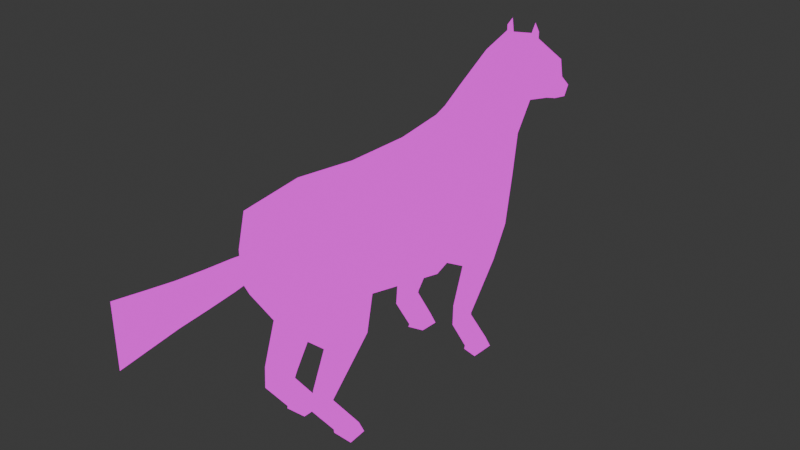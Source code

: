 # Source: horse.blend  (saved by Blender 4.2.66; exported with 4.5.12 LTS)
import bpy
from mathutils import Matrix  # noqa: F401  (used for matrix-valued properties, if any)

bpy.ops.wm.read_factory_settings(use_empty=True)
scene = bpy.context.scene
scene.name = 'Scene'

# ---- collections
col_collection = bpy.data.collections.new('Collection'); scene.collection.children.link(col_collection)

# ---- images (referenced by path relative to the original .blend; pixels are not part of the script)
import os
ASSET_DIR = os.environ.get("B2B_ASSET_DIR", "")  # directory of the original .blend (textures are referenced by path, not embedded)
HERE = os.path.dirname(os.path.abspath(__file__))  # packed textures are extracted next to this script under _unpacked/

def load_image(name, relpath, width, height, colorspace="sRGB"):
    """Load a texture the original file referenced (path relative to the .blend, or extracted next to this script)."""
    p = next((c for c in (os.path.join(HERE, relpath), os.path.join(ASSET_DIR, relpath)) if relpath and os.path.exists(c)), "")
    if p:
        img = bpy.data.images.load(p, check_existing=True)
        img.name = name
    else:  # same state as the original file: an image datablock whose file is absent (Cycles renders it pink)
        img = bpy.data.images.new(name, width, height)
        img.source = "FILE"
        img.filepath = "//" + (relpath or name)
    img.colorspace_settings.name = colorspace
    return img
img_horse_white_png = load_image('horse_white.png', 'horse_white.png', 1024, 1024, 'sRGB')

# ---- materials (node trees are filled in below, after node groups)
mat_horse = bpy.data.materials.new('horse')
mat_horse.alpha_threshold = 0.0
mat_horse.roughness = 0.5
mat_horse.line_color = (0.0, 0.0, 0.0, 1.0)

# ---- material node trees
mat_horse.use_nodes = True; mat_horse.node_tree.nodes.clear()
_N = mat_horse.node_tree.nodes; _L = mat_horse.node_tree.links
n0 = _N.new('ShaderNodeOutputMaterial'); n0.name = 'Material Output'; n0.location = (300, 300)
n1 = _N.new('ShaderNodeEmission'); n1.name = 'Emission'; n1.location = (10, 300)
n2 = _N.new('ShaderNodeTexImage'); n2.name = 'Image Texture'; n2.location = (-280, 280)
n2.image = img_horse_white_png
n2.interpolation = 'Closest'
_L.new(n1.outputs[0], n0.inputs[0])
_L.new(n2.outputs[0], n1.inputs[0])
n0.is_active_output = True

# ---- world
world_world = bpy.data.worlds.new('World'); scene.world = world_world
world_world.use_nodes = True; world_world.node_tree.nodes.clear()
_N = world_world.node_tree.nodes; _L = world_world.node_tree.links
n0 = _N.new('ShaderNodeOutputWorld'); n0.name = 'World Output'; n0.location = (300, 300)
n1 = _N.new('ShaderNodeBackground'); n1.name = 'Background'; n1.location = (10, 300)
n1.inputs[0].default_value = (0.05088, 0.05088, 0.05088, 1.0)
_L.new(n1.outputs[0], n0.inputs[0])
n0.is_active_output = True
world_world.color = (0.05088, 0.05088, 0.05088)
world_world.sun_shadow_jitter_overblur = 0.0

# ---- meshes
me_cylinder = bpy.data.meshes.new('Cylinder')
me_cylinder.from_pydata([(-1.989e-08, 3.033, -1.604), (-1.989e-08, 3.262, 0.7783), (0.6815, 2.733, -1.604), (-1.989e-08, 1.865, 1.148), (0.6815, 1.712, -1.604), (0.6815, 1.712, 0.946), (-1.989e-08, 1.523, -1.667), (-1.989e-08, 1.454, 0.9875), (-1.989e-08, 3.097, -0.9503), (-1.989e-08, 3.076, 0.3979), (0.6427, 2.754, 0.4583), (0.6815, 2.83, -0.9503), (0.6815, 1.81, 0.315), (0.6815, 1.844, -1.04), (-1.989e-08, 1.32, 0.3526), (-1.989e-08, 1.412, -0.7706), (0.5936, 1.322, -1.046), (0.5936, 1.322, -1.383), (0.2661, 1.192, -1.367), (0.2661, 1.192, -1.1), (0.474, 0.6365, -1.42), (0.5667, 0.7679, -1.552), (0.2931, 0.7717, -1.539), (0.2931, 0.6678, -1.338), (0.4607, 0.6113, -1.416), (0.5535, 0.501, -1.573), (0.2798, 0.5172, -1.569), (0.2798, 0.6095, -1.374), (0.5431, 0.1599, -1.143), (0.5669, 0.04961, -1.301), (0.2932, 0.06587, -1.297), (0.2932, 0.1581, -1.101), (0.5606, 3.576e-07, -1.086), (0.5876, 3.576e-07, -1.291), (0.2765, 3.576e-07, -1.28), (0.2765, 3.576e-07, -1.043), (-1.989e-08, 3.033, -0.2394), (0.6815, 2.733, -0.2394), (0.6815, 1.592, -0.1346), (-1.989e-08, 1.412, -0.1791), (0.3617, 1.179, 0.7941), (0.6584, 1.284, 0.793), (0.6478, 1.346, 0.5082), (0.3722, 1.235, 0.548), (0.4008, 0.6554, 0.5212), (0.5774, 0.6442, 0.5207), (0.6113, 0.8121, 0.3558), (0.4087, 0.7751, 0.3788), (0.4022, 0.6231, 0.5135), (0.5789, 0.6183, 0.5216), (0.6127, 0.4904, 0.3352), (0.4102, 0.5032, 0.3713), (0.4064, 0.18, 0.7312), (0.6249, 0.1752, 0.7393), (0.6169, 0.04731, 0.5528), (0.4144, 0.06012, 0.5889), (0.3886, 1.192e-07, 0.8023), (0.6437, 1.192e-07, 0.8117), (0.6344, 3.576e-07, 0.5527), (0.3979, 3.576e-07, 0.5948), (0.6139, 2.303, 1.101), (0.5566, 2.822, 0.7625), (0.4313, 2.694, 1.348), (0.4314, 3.106, 1.177), (-1.989e-08, 2.41, 1.371), (-0.001397, 3.576, 1.179), (0.3342, 3.083, 1.681), (0.3263, 3.606, 1.628), (-1.989e-08, 2.925, 1.698), (-1.989e-08, 3.838, 1.603), (-1.989e-08, 2.84, 1.873), (0.3119, 2.996, 1.977), (0.3064, 3.346, 2.209), (-1.989e-08, 3.706, 1.976), (0.00381, 2.719, 2.323), (0.2267, 2.815, 2.343), (0.1735, 3.02, 2.404), (-1.989e-08, 3.109, 2.439), (-1.989e-08, 2.656, 2.482), (0.1488, 2.707, 2.505), (0.1459, 2.846, 2.569), (-1.989e-08, 2.9, 2.59), (0.2775, 3.553, 1.801), (0.1203, 3.643, 1.775), (0.2775, 3.822, 1.801), (0.2009, 3.922, 1.811), (-1.989e-08, 3.444, 0.7783), (-1.989e-08, 3.148, 0.3979), (-1.989e-08, 3.913, 1.602), (-1.989e-08, 2.618, -1.88), (0.3594, 2.508, -1.88), (0.3594, 2.132, -1.88), (-1.989e-08, 2.021, -1.88), (-0.6815, 2.733, -1.604), (-0.6815, 1.712, -1.604), (-0.6815, 1.712, 0.946), (-0.6427, 2.754, 0.4583), (-0.6815, 2.83, -0.9503), (-0.6815, 1.81, 0.315), (-0.6815, 1.844, -1.04), (-0.5936, 1.322, -1.046), (-0.5936, 1.322, -1.383), (-0.2661, 1.192, -1.367), (-0.2661, 1.192, -1.1), (-0.474, 0.6365, -1.42), (-0.5667, 0.7679, -1.552), (-0.2931, 0.7717, -1.539), (-0.2931, 0.6678, -1.338), (-0.4607, 0.6113, -1.416), (-0.5535, 0.501, -1.573), (-0.2798, 0.5172, -1.569), (-0.2798, 0.6095, -1.374), (-0.5431, 0.1599, -1.143), (-0.5669, 0.04961, -1.301), (-0.2932, 0.06587, -1.297), (-0.2932, 0.1581, -1.101), (-0.5606, 3.576e-07, -1.086), (-0.5876, 3.576e-07, -1.291), (-0.2765, 3.576e-07, -1.28), (-0.2765, 3.576e-07, -1.043), (-0.6815, 2.733, -0.2394), (-0.6815, 1.592, -0.1346), (-0.3617, 1.179, 0.7941), (-0.6584, 1.284, 0.793), (-0.6478, 1.346, 0.5082), (-0.3722, 1.235, 0.548), (-0.4008, 0.6554, 0.5212), (-0.5774, 0.6442, 0.5207), (-0.6113, 0.8121, 0.3558), (-0.4087, 0.7751, 0.3788), (-0.4022, 0.6231, 0.5135), (-0.5789, 0.6183, 0.5216), (-0.6127, 0.4904, 0.3352), (-0.4102, 0.5032, 0.3713), (-0.4064, 0.18, 0.7312), (-0.6249, 0.1752, 0.7393), (-0.6169, 0.04731, 0.5528), (-0.4144, 0.06012, 0.5889), (-0.3886, 1.192e-07, 0.8023), (-0.6437, 1.192e-07, 0.8117), (-0.6344, 3.576e-07, 0.5527), (-0.3979, 3.576e-07, 0.5948), (-0.6139, 2.303, 1.101), (-0.5566, 2.822, 0.7625), (-0.4313, 2.694, 1.348), (-0.4314, 3.106, 1.177), (-0.3342, 3.083, 1.681), (-0.3263, 3.606, 1.628), (-0.3119, 2.996, 1.977), (-0.3064, 3.346, 2.209), (-0.2267, 2.815, 2.343), (-0.1735, 3.02, 2.404), (-0.1488, 2.707, 2.505), (-0.1459, 2.846, 2.569), (-0.2693, 3.553, 1.801), (-0.1122, 3.643, 1.775), (-0.2693, 3.822, 1.801), (-0.1928, 3.922, 1.811), (-0.001397, 3.743, 1.179), (-0.3594, 2.508, -1.88), (-0.3594, 2.132, -1.88), (-1.989e-08, 2.621, -1.88), (-1.989e-08, 2.339, -1.88), (-1.989e-08, 2.097, -3.317), (-1.989e-08, 2.838, -3.317), (-1.989e-08, 2.666, -2.167), (-1.989e-08, 2.693, -2.454), (-1.989e-08, 2.729, -2.742), (-1.989e-08, 2.782, -3.029), (-1.989e-08, 2.152, -3.029), (-1.989e-08, 2.206, -2.742), (-1.989e-08, 2.241, -2.454), (-1.989e-08, 2.282, -2.167)], [], [(3, 60, 62, 64), (10, 5, 12), (7, 14, 43, 40), (6, 4, 17, 18), (38, 12, 14, 39), (2, 11, 13, 4), (37, 10, 12, 38), (0, 8, 11, 2), (36, 9, 10, 37), (16, 19, 23, 20), (13, 15, 19, 16), (4, 13, 16, 17), (15, 6, 18, 19), (20, 23, 27, 24), (18, 17, 21, 22), (19, 18, 22, 23), (17, 16, 20, 21), (26, 25, 29, 30), (22, 21, 25, 26), (23, 22, 26, 27), (21, 20, 24, 25), (31, 30, 34, 35), (27, 26, 30, 31), (25, 24, 28, 29), (24, 27, 31, 28), (33, 32, 35, 34), (29, 28, 32, 33), (28, 31, 35, 32), (30, 29, 33, 34), (8, 36, 37, 11), (11, 37, 38, 13), (13, 38, 39, 15), (40, 43, 47, 44), (12, 5, 41, 42), (5, 7, 40, 41), (14, 12, 42, 43), (45, 44, 48, 49), (41, 40, 44, 45), (43, 42, 46, 47), (42, 41, 45, 46), (51, 50, 54, 55), (47, 46, 50, 51), (46, 45, 49, 50), (44, 47, 51, 48), (52, 55, 59, 56), (50, 49, 53, 54), (48, 51, 55, 52), (49, 48, 52, 53), (58, 57, 56, 59), (53, 52, 56, 57), (55, 54, 58, 59), (54, 53, 57, 58), (64, 62, 66, 68), (5, 10, 61, 60), (10, 9, 1, 61), (7, 5, 60, 3), (63, 65, 69, 67), (61, 1, 65, 63), (60, 61, 63, 62), (70, 71, 75, 74), (62, 63, 67, 66), (68, 66, 71, 70), (67, 69, 73, 72), (66, 67, 72, 71), (76, 77, 81, 80), (72, 73, 77, 76), (71, 72, 76, 75), (83, 82, 84, 85), (81, 78, 79, 80), (75, 76, 80, 79), (74, 75, 79, 78), (1, 9, 87, 86), (89, 90, 91, 92), (2, 4, 91, 90), (0, 2, 90, 89), (4, 6, 92, 91), (3, 64, 144, 142), (96, 98, 95), (7, 122, 125, 14), (6, 102, 101, 94), (121, 39, 14, 98), (93, 94, 99, 97), (120, 121, 98, 96), (0, 93, 97, 8), (36, 120, 96, 9), (100, 104, 107, 103), (99, 100, 103, 15), (94, 101, 100, 99), (15, 103, 102, 6), (104, 108, 111, 107), (102, 106, 105, 101), (103, 107, 106, 102), (101, 105, 104, 100), (110, 114, 113, 109), (106, 110, 109, 105), (107, 111, 110, 106), (105, 109, 108, 104), (115, 119, 118, 114), (111, 115, 114, 110), (109, 113, 112, 108), (108, 112, 115, 111), (117, 118, 119, 116), (113, 117, 116, 112), (112, 116, 119, 115), (114, 118, 117, 113), (8, 97, 120, 36), (97, 99, 121, 120), (99, 15, 39, 121), (122, 126, 129, 125), (98, 124, 123, 95), (95, 123, 122, 7), (14, 125, 124, 98), (127, 131, 130, 126), (123, 127, 126, 122), (125, 129, 128, 124), (124, 128, 127, 123), (133, 137, 136, 132), (129, 133, 132, 128), (128, 132, 131, 127), (126, 130, 133, 129), (134, 138, 141, 137), (132, 136, 135, 131), (130, 134, 137, 133), (131, 135, 134, 130), (140, 141, 138, 139), (135, 139, 138, 134), (137, 141, 140, 136), (136, 140, 139, 135), (64, 68, 146, 144), (95, 142, 143, 96), (96, 143, 1, 9), (7, 3, 142, 95), (145, 147, 69, 65), (143, 145, 65, 1), (142, 144, 145, 143), (70, 74, 150, 148), (144, 146, 147, 145), (68, 70, 148, 146), (147, 149, 73, 69), (146, 148, 149, 147), (151, 153, 81, 77), (149, 151, 77, 73), (148, 150, 151, 149), (155, 157, 156, 154), (81, 153, 152, 78), (150, 152, 153, 151), (74, 78, 152, 150), (69, 88, 158, 65), (65, 158, 86, 1), (89, 92, 160, 159), (93, 159, 160, 94), (0, 89, 159, 93), (94, 160, 92, 6), (169, 168, 164, 163), (162, 161, 165, 172), (172, 165, 166, 171), (171, 166, 167, 170), (170, 167, 168, 169)])
_uv = me_cylinder.uv_layers.new(name='UVMap')
_uv.uv.foreach_set('vector', [0.1558, 0.5519, 0.2106, 0.4761, 0.267, 0.5066, 0.2271, 0.5583, 0.2563, 0.3855, 0.1345, 0.4662, 0.1263, 0.381, 0.1017, 0.5483, 0.02353, 0.5617, 0.03629, 0.5109, 0.06522, 0.5002, 0.1293, 0.04928, 0.1425, 0.1329, 0.08891, 0.1295, 0.07251, 0.08648, 0.1048, 0.3194, 0.1263, 0.381, 0.01622, 0.3779, 0.01998, 0.311, 0.2345, 0.1594, 0.2478, 0.2204, 0.1298, 0.2036, 0.1425, 0.1329, 0.2449, 0.3013, 0.2563, 0.3855, 0.1263, 0.381, 0.1048, 0.3194, 0.3078, 0.1319, 0.3274, 0.2074, 0.2478, 0.2204, 0.2345, 0.1594, 0.3342, 0.293, 0.344, 0.3686, 0.2563, 0.3855, 0.2449, 0.3013, 0.5159, 0.801, 0.4814, 0.7815, 0.4864, 0.7083, 0.5144, 0.6999, 0.1298, 0.2036, 0.02362, 0.2366, 0.02516, 0.1766, 0.06888, 0.167, 0.1425, 0.1329, 0.1298, 0.2036, 0.06888, 0.167, 0.08891, 0.1295, 0.01622, 0.01622, 0.1293, 0.04928, 0.07251, 0.08648, 0.04015, 0.0737, 0.5144, 0.6999, 0.4864, 0.7083, 0.484, 0.6985, 0.5123, 0.6963, 0.5862, 0.7601, 0.5516, 0.7823, 0.5393, 0.7137, 0.5717, 0.7091, 0.4814, 0.7815, 0.4551, 0.7677, 0.457, 0.716, 0.4864, 0.7083, 0.5516, 0.7823, 0.5159, 0.801, 0.5144, 0.6999, 0.5393, 0.7137, 0.5691, 0.6797, 0.5376, 0.6817, 0.5298, 0.6185, 0.5636, 0.6219, 0.5717, 0.7091, 0.5393, 0.7137, 0.5376, 0.6817, 0.5691, 0.6797, 0.4864, 0.7083, 0.457, 0.716, 0.4551, 0.6891, 0.484, 0.6985, 0.5393, 0.7137, 0.5144, 0.6999, 0.5123, 0.6963, 0.5376, 0.6817, 0.4811, 0.6278, 0.4594, 0.6304, 0.4572, 0.6237, 0.4773, 0.6111, 0.484, 0.6985, 0.4551, 0.6891, 0.4594, 0.6304, 0.4811, 0.6278, 0.5376, 0.6817, 0.5123, 0.6963, 0.5073, 0.6261, 0.5298, 0.6185, 0.5123, 0.6963, 0.484, 0.6985, 0.4811, 0.6278, 0.5073, 0.6261, 0.6187, 0.8227, 0.6433, 0.8268, 0.6474, 0.8614, 0.6187, 0.8605, 0.5298, 0.6185, 0.5073, 0.6261, 0.506, 0.6084, 0.5287, 0.6119, 0.5073, 0.6261, 0.4811, 0.6278, 0.4773, 0.6111, 0.506, 0.6084, 0.5636, 0.6219, 0.5298, 0.6185, 0.5287, 0.6119, 0.5659, 0.6147, 0.3274, 0.2074, 0.3342, 0.293, 0.2449, 0.3013, 0.2478, 0.2204, 0.2478, 0.2204, 0.2449, 0.3013, 0.1048, 0.3194, 0.1298, 0.2036, 0.1298, 0.2036, 0.1048, 0.3194, 0.01998, 0.311, 0.02362, 0.2366, 0.8007, 0.7803, 0.7724, 0.7736, 0.778, 0.7172, 0.7994, 0.7038, 0.1263, 0.381, 0.1345, 0.4662, 0.08006, 0.4645, 0.0769, 0.4293, 0.1345, 0.4662, 0.1017, 0.5483, 0.06522, 0.5002, 0.08006, 0.4645, 0.01622, 0.3779, 0.1263, 0.381, 0.0769, 0.4293, 0.04243, 0.4196, 0.8252, 0.7001, 0.7994, 0.7038, 0.799, 0.6991, 0.8253, 0.6965, 0.832, 0.7903, 0.8007, 0.7803, 0.7994, 0.7038, 0.8252, 0.7001, 0.8936, 0.7636, 0.8646, 0.782, 0.8531, 0.7179, 0.8764, 0.7104, 0.8646, 0.782, 0.832, 0.7903, 0.8252, 0.7001, 0.8531, 0.7179, 0.8733, 0.6805, 0.8512, 0.6812, 0.8489, 0.6205, 0.8749, 0.6253, 0.8764, 0.7104, 0.8531, 0.7179, 0.8512, 0.6812, 0.8733, 0.6805, 0.8531, 0.7179, 0.8252, 0.7001, 0.8253, 0.6965, 0.8512, 0.6812, 0.7994, 0.7038, 0.778, 0.7172, 0.7772, 0.6859, 0.799, 0.6991, 0.7959, 0.6341, 0.7753, 0.631, 0.7724, 0.6249, 0.7913, 0.6131, 0.8512, 0.6812, 0.8253, 0.6965, 0.8205, 0.6296, 0.8489, 0.6205, 0.799, 0.6991, 0.7772, 0.6859, 0.7753, 0.631, 0.7959, 0.6341, 0.8253, 0.6965, 0.799, 0.6991, 0.7959, 0.6341, 0.8205, 0.6296, 0.8346, 0.8227, 0.8368, 0.8541, 0.8059, 0.8541, 0.8061, 0.8289, 0.8205, 0.6296, 0.7959, 0.6341, 0.7913, 0.6131, 0.8181, 0.6084, 0.8749, 0.6253, 0.8489, 0.6205, 0.8487, 0.6141, 0.8778, 0.619, 0.8489, 0.6205, 0.8205, 0.6296, 0.8181, 0.6084, 0.8487, 0.6141, 0.2271, 0.5583, 0.267, 0.5066, 0.3236, 0.5406, 0.2977, 0.576, 0.1345, 0.4662, 0.2563, 0.3855, 0.273, 0.4241, 0.2106, 0.4761, 0.2563, 0.3855, 0.344, 0.3686, 0.3626, 0.4152, 0.273, 0.4241, 0.1017, 0.5483, 0.1345, 0.4662, 0.2106, 0.4761, 0.1558, 0.5519, 0.3181, 0.4764, 0.3967, 0.4644, 0.4226, 0.5114, 0.3847, 0.5289, 0.273, 0.4241, 0.3626, 0.4152, 0.3967, 0.4644, 0.3181, 0.4764, 0.2106, 0.4761, 0.273, 0.4241, 0.3181, 0.4764, 0.267, 0.5066, 0.01622, 0.6417, 0.06212, 0.6512, 0.0481, 0.7011, 0.01678, 0.7028, 0.267, 0.5066, 0.3181, 0.4764, 0.3847, 0.5289, 0.3236, 0.5406, 0.01986, 0.6162, 0.0694, 0.6119, 0.06212, 0.6512, 0.01622, 0.6417, 0.1407, 0.6084, 0.1836, 0.6323, 0.1493, 0.6667, 0.1027, 0.6701, 0.0694, 0.6119, 0.1407, 0.6084, 0.1027, 0.6701, 0.06212, 0.6512, 0.0758, 0.7056, 0.09704, 0.7192, 0.07381, 0.7426, 0.05683, 0.7311, 0.1027, 0.6701, 0.1493, 0.6667, 0.09704, 0.7192, 0.0758, 0.7056, 0.06212, 0.6512, 0.1027, 0.6701, 0.0758, 0.7056, 0.0481, 0.7011, 0.4037, 0.6172, 0.4193, 0.6084, 0.4193, 0.6348, 0.4119, 0.6448, 0.741, 0.8403, 0.7734, 0.8409, 0.7663, 0.8588, 0.7477, 0.8581, 0.0481, 0.7011, 0.0758, 0.7056, 0.05683, 0.7311, 0.0372, 0.7258, 0.01678, 0.7028, 0.0481, 0.7011, 0.0372, 0.7258, 0.01622, 0.7254, 0.9199, 0.2742, 0.9161, 0.2229, 0.9085, 0.2273, 0.9007, 0.2853, 0.2631, 0.09042, 0.2319, 0.1164, 0.1969, 0.1034, 0.1973, 0.0608, 0.2345, 0.1594, 0.1425, 0.1329, 0.1969, 0.1034, 0.2319, 0.1164, 0.3078, 0.1319, 0.2345, 0.1594, 0.2319, 0.1164, 0.2631, 0.09042, 0.1425, 0.1329, 0.1293, 0.04928, 0.1973, 0.0608, 0.1969, 0.1034, 0.7219, 0.5519, 0.6506, 0.5583, 0.6107, 0.5066, 0.6671, 0.4761, 0.6214, 0.3855, 0.7514, 0.381, 0.7432, 0.4662, 0.776, 0.5483, 0.8125, 0.5002, 0.8414, 0.5109, 0.8541, 0.5617, 0.7484, 0.04928, 0.8052, 0.08648, 0.7888, 0.1295, 0.7351, 0.1329, 0.7729, 0.3194, 0.8577, 0.311, 0.8615, 0.3779, 0.7514, 0.381, 0.6431, 0.1594, 0.7351, 0.1329, 0.7479, 0.2036, 0.6299, 0.2204, 0.6328, 0.3013, 0.7729, 0.3194, 0.7514, 0.381, 0.6214, 0.3855, 0.5699, 0.1319, 0.6431, 0.1594, 0.6299, 0.2204, 0.5503, 0.2074, 0.5435, 0.293, 0.6328, 0.3013, 0.6214, 0.3855, 0.5337, 0.3686, 0.3009, 0.6084, 0.2994, 0.7095, 0.2714, 0.7012, 0.2664, 0.628, 0.7479, 0.2036, 0.8088, 0.167, 0.8525, 0.1766, 0.8541, 0.2366, 0.7351, 0.1329, 0.7888, 0.1295, 0.8088, 0.167, 0.7479, 0.2036, 0.8615, 0.01622, 0.8375, 0.0737, 0.8052, 0.08648, 0.7484, 0.04928, 0.2994, 0.7095, 0.2973, 0.7132, 0.269, 0.711, 0.2714, 0.7012, 0.3713, 0.6494, 0.3567, 0.7004, 0.3244, 0.6957, 0.3366, 0.6272, 0.2664, 0.628, 0.2714, 0.7012, 0.2421, 0.6934, 0.2401, 0.6418, 0.3366, 0.6272, 0.3244, 0.6957, 0.2994, 0.7095, 0.3009, 0.6084, 0.3542, 0.7298, 0.3487, 0.7876, 0.3148, 0.791, 0.3226, 0.7278, 0.3567, 0.7004, 0.3542, 0.7298, 0.3226, 0.7278, 0.3244, 0.6957, 0.2714, 0.7012, 0.269, 0.711, 0.2401, 0.7204, 0.2421, 0.6934, 0.3244, 0.6957, 0.3226, 0.7278, 0.2973, 0.7132, 0.2994, 0.7095, 0.2661, 0.7817, 0.2623, 0.7984, 0.2422, 0.7858, 0.2444, 0.7791, 0.269, 0.711, 0.2661, 0.7817, 0.2444, 0.7791, 0.2401, 0.7204, 0.3226, 0.7278, 0.3148, 0.791, 0.2923, 0.7834, 0.2973, 0.7132, 0.2973, 0.7132, 0.2923, 0.7834, 0.2661, 0.7817, 0.269, 0.711, 0.7086, 0.8227, 0.7086, 0.8605, 0.6799, 0.8614, 0.6839, 0.8268, 0.3148, 0.791, 0.3138, 0.7976, 0.291, 0.8011, 0.2923, 0.7834, 0.2923, 0.7834, 0.291, 0.8011, 0.2623, 0.7984, 0.2661, 0.7817, 0.3487, 0.7876, 0.351, 0.7948, 0.3138, 0.7976, 0.3148, 0.791, 0.5503, 0.2074, 0.6299, 0.2204, 0.6328, 0.3013, 0.5435, 0.293, 0.6299, 0.2204, 0.7479, 0.2036, 0.7729, 0.3194, 0.6328, 0.3013, 0.7479, 0.2036, 0.8541, 0.2366, 0.8577, 0.311, 0.7729, 0.3194, 0.647, 0.6184, 0.6457, 0.6949, 0.6243, 0.6815, 0.6187, 0.6252, 0.7514, 0.381, 0.8008, 0.4293, 0.7976, 0.4645, 0.7432, 0.4662, 0.7432, 0.4662, 0.7976, 0.4645, 0.8125, 0.5002, 0.776, 0.5483, 0.8615, 0.3779, 0.8353, 0.4196, 0.8008, 0.4293, 0.7514, 0.381, 0.6715, 0.6986, 0.6716, 0.7022, 0.6454, 0.6996, 0.6457, 0.6949, 0.6783, 0.6084, 0.6715, 0.6986, 0.6457, 0.6949, 0.647, 0.6184, 0.7399, 0.6351, 0.7227, 0.6883, 0.6994, 0.6808, 0.7109, 0.6167, 0.7109, 0.6167, 0.6994, 0.6808, 0.6715, 0.6986, 0.6783, 0.6084, 0.7197, 0.7182, 0.7212, 0.7734, 0.6952, 0.7783, 0.6975, 0.7175, 0.7227, 0.6883, 0.7197, 0.7182, 0.6975, 0.7175, 0.6994, 0.6808, 0.6994, 0.6808, 0.6975, 0.7175, 0.6716, 0.7022, 0.6715, 0.6986, 0.6457, 0.6949, 0.6454, 0.6996, 0.6235, 0.7128, 0.6243, 0.6815, 0.6422, 0.7646, 0.6376, 0.7856, 0.6187, 0.7738, 0.6216, 0.7677, 0.6975, 0.7175, 0.6952, 0.7783, 0.6668, 0.7691, 0.6716, 0.7022, 0.6454, 0.6996, 0.6422, 0.7646, 0.6216, 0.7677, 0.6235, 0.7128, 0.6716, 0.7022, 0.6668, 0.7691, 0.6422, 0.7646, 0.6454, 0.6996, 0.01851, 0.8328, 0.04698, 0.839, 0.04717, 0.8641, 0.01622, 0.8641, 0.6668, 0.7691, 0.6644, 0.7903, 0.6376, 0.7856, 0.6422, 0.7646, 0.7212, 0.7734, 0.7241, 0.7797, 0.695, 0.7846, 0.6952, 0.7783, 0.6952, 0.7783, 0.695, 0.7846, 0.6644, 0.7903, 0.6668, 0.7691, 0.6506, 0.5583, 0.58, 0.576, 0.5541, 0.5406, 0.6107, 0.5066, 0.7432, 0.4662, 0.6671, 0.4761, 0.6046, 0.4241, 0.6214, 0.3855, 0.6214, 0.3855, 0.6046, 0.4241, 0.5151, 0.4152, 0.5337, 0.3686, 0.776, 0.5483, 0.7219, 0.5519, 0.6671, 0.4761, 0.7432, 0.4662, 0.5596, 0.4764, 0.493, 0.5289, 0.4551, 0.5115, 0.4812, 0.4646, 0.6046, 0.4241, 0.5596, 0.4764, 0.4812, 0.4646, 0.5151, 0.4152, 0.6671, 0.4761, 0.6107, 0.5066, 0.5596, 0.4764, 0.6046, 0.4241, 0.1749, 0.7997, 0.1138, 0.8003, 0.1154, 0.7681, 0.1652, 0.7538, 0.6107, 0.5066, 0.5541, 0.5406, 0.493, 0.5289, 0.5596, 0.4764, 0.2005, 0.7959, 0.1749, 0.7997, 0.1652, 0.7538, 0.2045, 0.7464, 0.2076, 0.6751, 0.1461, 0.7133, 0.1493, 0.6667, 0.1836, 0.6323, 0.2045, 0.7464, 0.1652, 0.7538, 0.1461, 0.7133, 0.2076, 0.6751, 0.1107, 0.7404, 0.08539, 0.7595, 0.07381, 0.7426, 0.09704, 0.7192, 0.1461, 0.7133, 0.1107, 0.7404, 0.09704, 0.7192, 0.1493, 0.6667, 0.1652, 0.7538, 0.1154, 0.7681, 0.1107, 0.7404, 0.1461, 0.7133, 0.4037, 0.7047, 0.4119, 0.6772, 0.4193, 0.6872, 0.4193, 0.7135, 0.741, 0.8403, 0.7484, 0.8227, 0.767, 0.8227, 0.7734, 0.8409, 0.1154, 0.7681, 0.09072, 0.7791, 0.08539, 0.7595, 0.1107, 0.7404, 0.1138, 0.8003, 0.09122, 0.8001, 0.09072, 0.7791, 0.1154, 0.7681, 0.9199, 0.3899, 0.9132, 0.3938, 0.8939, 0.3455, 0.9114, 0.3353, 0.9114, 0.3353, 0.8939, 0.3455, 0.9007, 0.2853, 0.9199, 0.2742, 0.6146, 0.09042, 0.6804, 0.0608, 0.6808, 0.1034, 0.6457, 0.1164, 0.6431, 0.1594, 0.6457, 0.1164, 0.6808, 0.1034, 0.7351, 0.1329, 0.5699, 0.1319, 0.6146, 0.09042, 0.6457, 0.1164, 0.6431, 0.1594, 0.7351, 0.1329, 0.6808, 0.1034, 0.6804, 0.0608, 0.7484, 0.04928, 0.977, 0.05108, 0.9007, 0.05108, 0.8939, 0.01622, 0.9838, 0.01622, 0.9544, 0.1905, 0.9202, 0.1905, 0.9147, 0.1556, 0.9613, 0.1556, 0.9613, 0.1556, 0.9147, 0.1556, 0.9115, 0.1208, 0.9662, 0.1208, 0.9662, 0.1208, 0.9115, 0.1208, 0.9071, 0.08593, 0.9706, 0.08593, 0.9706, 0.08593, 0.9071, 0.08593, 0.9007, 0.05108, 0.977, 0.05108])
me_cylinder.materials.append(mat_horse)
me_cylinder.update()
arm_armature = bpy.data.armatures.new('Armature')  # bones are not reproduced

# ---- objects
ob_horse = bpy.data.objects.new('horse', me_cylinder)
ob_armature = bpy.data.objects.new('Armature', arm_armature)

# ---- transforms, parenting, visibility, modifiers, constraints
ob_horse.parent = ob_armature
ob_horse.matrix_parent_inverse = Matrix(((1.0, -0.0, -0.0, -0.0), (-0.0, 7.55e-08, -1.0, 1.112), (-0.0, 1.0, 7.55e-08, 0.4676), (-0.0, 0.0, -0.0, 1.0)))
ob_horse.location = (0.0, -1.421e-14, -5.96e-08)
ob_horse.rotation_euler = (1.571, -0.0, 0.0)
ob_horse.scale = (0.4995, 0.4995, 0.6244)
_vg = ob_horse.vertex_groups.new(name='Bone')
for _i, _w in zip([0, 1, 2, 8, 9, 10, 11, 12, 13, 14, 15, 19, 36, 37, 38, 39, 60, 61, 63, 86, 87, 89, 90, 91, 93, 96, 97, 98, 99, 103, 120, 121, 142, 143, 145, 159, 160], [0.3428, 0.1429, 0.3319, 0.9035, 0.8246, 0.7118, 0.8233, 0.2014, 0.1435, 0.1251, 0.4136, 0.01805, 0.9621, 0.9042, 0.616, 0.6365, 0.02959, 0.2141, 0.007013, 0.07918, 0.8022, 0.008861, 0.07596, 0.01025, 0.3319, 0.7118, 0.8233, 0.2017, 0.1438, 0.01896, 0.9042, 0.6161, 0.0293, 0.2141, 0.006999, 0.07593, 0.01005]): _vg.add([_i], _w, 'REPLACE')
_vg = ob_horse.vertex_groups.new(name='Bone.003')
for _i, _w in zip([0, 2, 4, 6, 8, 11, 13, 15, 16, 17, 18, 19, 21, 38, 39, 89, 90, 91, 92, 93, 94, 97, 99, 102, 159, 160], [0.3023, 0.3287, 0.8954, 0.6383, 0.03602, 0.1185, 0.7496, 0.2242, 0.5709, 0.8459, 0.1357, 0.7592, 0.02329, 0.1078, 0.05694, 0.03753, 0.227, 0.6428, 0.2218, 0.2779, 0.04936, 0.02699, 0.00816, 0.01091, 0.08073, 0.07744]): _vg.add([_i], _w, 'REPLACE')
_vg = ob_horse.vertex_groups.new(name='Bone.008')
for _i, _w in zip([6, 13, 15, 16, 17, 18, 19, 20, 21, 22, 23, 24, 25, 26, 27], [0.1147, 0.05346, 0.01271, 0.4108, 0.1393, 0.8472, 0.1725, 0.7279, 0.8789, 0.9432, 0.8018, 0.2022, 0.1007, 0.06227, 0.1831]): _vg.add([_i], _w, 'REPLACE')
_vg = ob_horse.vertex_groups.new(name='Bone.012')
for _i, _w in zip([20, 21, 22, 23, 24, 25, 26, 27, 28, 29, 30, 31, 32, 33, 34, 35], [0.2599, 0.0811, 0.05704, 0.1687, 0.7834, 0.8579, 0.9314, 0.8, 0.07512, 0.1303, 0.8141, 0.4674, 0.03551, 0.09708, 0.3743, 0.1811]): _vg.add([_i], _w, 'REPLACE')
_vg = ob_horse.vertex_groups.new(name='Bone.013')
for _i, _w in zip([25, 28, 29, 30, 31, 32, 33, 34, 35], [0.02711, 0.919, 0.8645, 0.1818, 0.5296, 0.9557, 0.8994, 0.6237, 0.8178]): _vg.add([_i], _w, 'REPLACE')
_vg = ob_horse.vertex_groups.new(name='Bone.004')
for _i, _w in zip([0, 2, 4, 6, 8, 11, 13, 15, 39, 89, 90, 91, 92, 93, 94, 97, 99, 100, 101, 102, 103, 105, 107, 121, 159, 160], [0.3034, 0.2812, 0.01252, 0.1307, 0.03634, 0.02764, 0.007661, 0.2437, 0.06225, 0.05551, 0.1059, 0.1681, 0.6365, 0.3319, 0.8785, 0.1188, 0.749, 0.5709, 0.847, 0.1254, 0.7566, 0.01288, 0.007462, 0.1088, 0.2523, 0.7342]): _vg.add([_i], _w, 'REPLACE')
_vg = ob_horse.vertex_groups.new(name='Bone.007')
for _i, _w in zip([6, 15, 99, 100, 101, 102, 103, 104, 105, 106, 107, 108, 109, 110, 111], [0.1126, 0.0128, 0.05341, 0.4101, 0.1339, 0.8326, 0.1718, 0.7405, 0.897, 0.9406, 0.7787, 0.1684, 0.08854, 0.06754, 0.2065]): _vg.add([_i], _w, 'REPLACE')
_vg = ob_horse.vertex_groups.new(name='Bone.011')
for _i, _w in zip([104, 105, 106, 107, 108, 109, 110, 111, 112, 113, 114, 115, 116, 117, 118, 119], [0.2492, 0.06841, 0.05892, 0.1867, 0.8201, 0.8743, 0.9257, 0.7724, 0.07182, 0.1251, 0.8019, 0.4652, 0.03828, 0.09329, 0.3736, 0.1844]): _vg.add([_i], _w, 'REPLACE')
_vg = ob_horse.vertex_groups.new(name='Bone.014')
for _i, _w in zip([109, 112, 113, 114, 115, 116, 117, 118, 119], [0.01975, 0.9234, 0.8705, 0.1933, 0.5313, 0.9545, 0.9037, 0.624, 0.8143]): _vg.add([_i], _w, 'REPLACE')
_vg = ob_horse.vertex_groups.new(name='Bone.019')
for _i, _w in zip([0, 2, 89, 90, 91, 92, 93, 159, 160, 161, 162, 165, 172], [0.0509, 0.05533, 0.87, 0.5874, 0.1467, 0.09607, 0.05532, 0.5873, 0.1464, 0.3717, 0.5679, 0.06607, 0.09077]): _vg.add([_i], _w, 'REPLACE')
_vg = ob_horse.vertex_groups.new(name='Bone.020')
for _i, _w in zip([161, 162, 165, 166, 171, 172], [0.2529, 0.1736, 0.3764, 0.07812, 0.08135, 0.3644]): _vg.add([_i], _w, 'REPLACE')
_vg = ob_horse.vertex_groups.new(name='Bone.021')
for _i, _w in zip([161, 162, 163, 164, 165, 166, 167, 168, 169, 170, 171, 172], [0.3, 0.206, 0.04376, 0.03722, 0.4463, 0.3994, 0.1066, 0.05427, 0.05673, 0.1091, 0.3903, 0.4328]): _vg.add([_i], _w, 'REPLACE')
_vg = ob_horse.vertex_groups.new(name='Bone.022')
for _i, _w in zip([161, 162, 163, 164, 165, 166, 167, 168, 169, 170, 171, 172], [0.05824, 0.03067, 0.1688, 0.1597, 0.08613, 0.3947, 0.3938, 0.1993, 0.2038, 0.3897, 0.387, 0.08552]): _vg.add([_i], _w, 'REPLACE')
_vg = ob_horse.vertex_groups.new(name='Bone.023')
for _i, _w in zip([163, 164, 166, 167, 168, 169, 170, 171], [0.1315, 0.1248, 0.07344, 0.3082, 0.1558, 0.1587, 0.3032, 0.07813]): _vg.add([_i], _w, 'REPLACE')
_vg = ob_horse.vertex_groups.new(name='Bone.024')
for _i, _w in zip([163, 164, 166, 167, 168, 169, 170, 171], [0.641, 0.6613, 0.02965, 0.1663, 0.5776, 0.5665, 0.1702, 0.03733]): _vg.add([_i], _w, 'REPLACE')
_vg = ob_horse.vertex_groups.new(name='Bone.001')
for _i, _w in zip([3, 7, 14, 39, 64, 95, 96, 98, 120, 121, 122, 123, 124, 125, 128, 129, 142, 143, 144], [0.1179, 0.171, 0.2334, 0.07711, 0.02669, 0.847, 0.08844, 0.7067, 0.02693, 0.1901, 0.8771, 0.5536, 0.8817, 0.8966, 0.04043, 0.007692, 0.6081, 0.09438, 0.1001]): _vg.add([_i], _w, 'REPLACE')
_vg = ob_horse.vertex_groups.new(name='Bone.006')
for _i, _w in zip([95, 122, 123, 124, 125, 126, 127, 128, 129, 130, 131, 132, 133], [0.04663, 0.06651, 0.4385, 0.08575, 0.03965, 0.768, 0.751, 0.8995, 0.9159, 0.304, 0.2383, 0.06958, 0.06035]): _vg.add([_i], _w, 'REPLACE')
_vg = ob_horse.vertex_groups.new(name='Bone.009')
for _i, _w in zip([126, 127, 128, 129, 130, 131, 132, 133, 134, 135, 136, 137, 138, 139, 140], [0.2067, 0.237, 0.05166, 0.05179, 0.6694, 0.7464, 0.8898, 0.9057, 0.06368, 0.4422, 0.07547, 0.0134, 0.007824, 0.1012, 0.05468]): _vg.add([_i], _w, 'REPLACE')
_vg = ob_horse.vertex_groups.new(name='Bone.016')
for _i, _w in zip([132, 133, 134, 135, 136, 137, 138, 139, 140, 141], [0.02672, 0.01422, 0.9278, 0.5538, 0.9216, 0.9666, 0.9694, 0.8975, 0.9433, 0.979]): _vg.add([_i], _w, 'REPLACE')
_vg = ob_horse.vertex_groups.new(name='Bone.002')
for _i, _w in zip([3, 5, 7, 10, 12, 14, 15, 37, 38, 39, 40, 41, 42, 43, 46, 60, 61, 62, 64, 95, 98, 121, 122, 125, 142], [0.7206, 0.8837, 0.7643, 0.0906, 0.7035, 0.4203, 0.001035, 0.02842, 0.1991, 0.1103, 0.8353, 0.5506, 0.7925, 0.1419, 0.01069, 0.6658, 0.1024, 0.1065, 0.1412, 0.05275, 0.004378, 0.02171, 0.04001, 0.01539, 0.0701]): _vg.add([_i], _w, 'REPLACE')
_vg = ob_horse.vertex_groups.new(name='Bone.005')
for _i, _w in zip([5, 7, 12, 14, 39, 40, 41, 42, 43, 44, 45, 46, 47, 48, 49, 50, 51], [0.05311, 0.01044, 0.01607, 0.1817, 0.0177, 0.1457, 0.445, 0.1813, 0.832, 0.7809, 0.7441, 0.9129, 0.9466, 0.2993, 0.25, 0.07209, 0.05797]): _vg.add([_i], _w, 'REPLACE')
_vg = ob_horse.vertex_groups.new(name='Bone.010')
for _i, _w in zip([44, 45, 46, 47, 48, 49, 50, 51, 52, 53, 54, 55, 56, 57, 58, 59], [0.201, 0.2451, 0.05388, 0.0461, 0.6842, 0.7361, 0.8883, 0.9125, 0.4649, 0.4642, 0.08134, 0.0688, 0.1041, 0.1183, 0.05986, 0.03576]): _vg.add([_i], _w, 'REPLACE')
_vg = ob_horse.vertex_groups.new(name='Bone.015')
for _i, _w in zip([50, 51, 52, 53, 54, 55, 56, 57, 58, 59], [0.02624, 0.007706, 0.5304, 0.5318, 0.9157, 0.9299, 0.8949, 0.8805, 0.9382, 0.9563]): _vg.add([_i], _w, 'REPLACE')
_vg = ob_horse.vertex_groups.new(name='Bone.017')
for _i, _w in zip([1, 3, 5, 9, 10, 60, 61, 62, 63, 64, 65, 66, 67, 68, 69, 70, 71, 72, 73, 82, 83, 84, 85, 86, 87, 88, 95, 96, 142, 143, 144, 145, 146, 147, 148, 149, 154, 155, 156, 157, 158], [0.8162, 0.1343, 0.01254, 0.1451, 0.184, 0.268, 0.6728, 0.8577, 0.9118, 0.7942, 0.9192, 0.7793, 0.5186, 0.7564, 0.4979, 0.2182, 0.1478, 0.03034, 0.1086, 1.0, 1.0, 1.0, 1.0, 0.878, 0.1671, 0.489, 0.01128, 0.1839, 0.2673, 0.6726, 0.8576, 0.9119, 0.7793, 0.5186, 0.1478, 0.03034, 1.0, 1.0, 1.0, 1.0, 0.8939]): _vg.add([_i], _w, 'REPLACE')
_vg = ob_horse.vertex_groups.new(name='Bone.018')
for _i, _w in zip([63, 65, 66, 67, 68, 69, 70, 71, 72, 73, 74, 75, 76, 77, 78, 79, 80, 81, 88, 145, 146, 147, 148, 149, 150, 151, 152, 153, 158], [0.0222, 0.07453, 0.2043, 0.4808, 0.2188, 0.5045, 0.7751, 0.8489, 0.9594, 0.8914, 0.9895, 0.9887, 0.9949, 0.9971, 0.9975, 0.9975, 0.9985, 0.9992, 0.5133, 0.0221, 0.2043, 0.4808, 0.8489, 0.9594, 0.9886, 0.9948, 0.9975, 0.9985, 0.108]): _vg.add([_i], _w, 'REPLACE')
_m = ob_horse.modifiers.new('Armature', 'ARMATURE')
_m.object = ob_armature
ob_armature.location = (0.0, 0.4667, 1.113)
ob_armature.rotation_euler = (-1.571, -0.0, 3.142)
ob_armature.scale = (0.8577, 1.0, 1.0)

# ---- collection membership
col_collection.objects.link(ob_horse)
col_collection.objects.link(ob_armature)

# ---- scene / render settings (as saved in the file)
scene.frame_start = 1; scene.frame_end = 48; scene.frame_set(26)
scene.render.engine = 'BLENDER_EEVEE_NEXT'
bpy.context.view_layer.update()

# ---- added for rendering (the .blend has no active camera): camera
cam_auto = bpy.data.cameras.new('AutoCamera')
cam_auto.lens = 50.0
cam_auto.sensor_width = 36.0
cam_auto.clip_end = 1000.0
ob_auto_camera = bpy.data.objects.new('AutoCamera', cam_auto)
scene.collection.objects.link(ob_auto_camera)
ob_auto_camera.location = (3.68696, -4.49312, 3.95985)
ob_auto_camera.rotation_euler = (1.09748, -7.21219e-08, 0.694738)
scene.camera = ob_auto_camera
bpy.context.view_layer.update()
